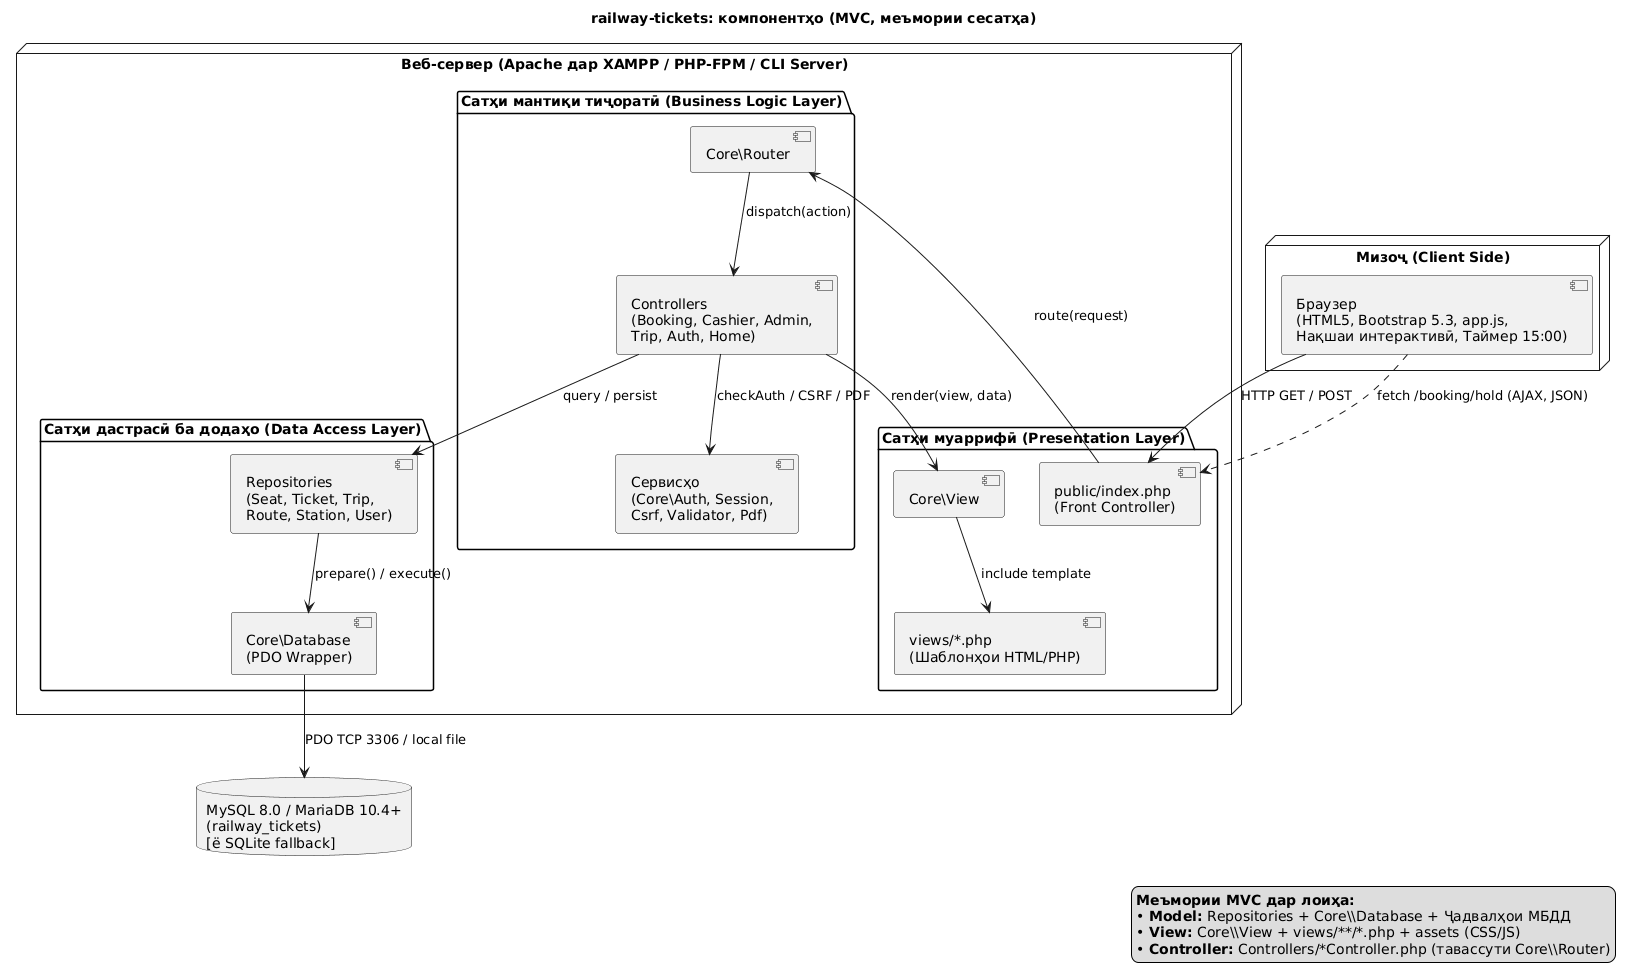

The diagram above was rendered by PlantUML. Its source (embedded in the PNG):
@startuml
title railway-tickets: компонентҳо (MVC, меъмории сесатҳа)

node "Мизоҷ (Client Side)" {
    [Браузер\n(HTML5, Bootstrap 5.3, app.js,\nНақшаи интерактивӣ, Таймер 15:00)] as Browser
}

node "Веб-сервер (Apache дар XAMPP / PHP-FPM / CLI Server)" {
    package "Сатҳи муаррифӣ (Presentation Layer)" {
        [public/index.php\n(Front Controller)] as Front
        [views/*.php\n(Шаблонҳои HTML/PHP)] as Views
        [Core\\View] as ViewEngine
    }

    package "Сатҳи мантиқи тиҷоратӣ (Business Logic Layer)" {
        [Core\\Router] as Router
        [Controllers\n(Booking, Cashier, Admin,\nTrip, Auth, Home)] as Controllers
        [Сервисҳо\n(Core\\Auth, Session,\nCsrf, Validator, Pdf)] as Services
    }

    package "Сатҳи дастрасӣ ба додаҳо (Data Access Layer)" {
        [Repositories\n(Seat, Ticket, Trip,\nRoute, Station, User)] as Repos
        [Core\\Database\n(PDO Wrapper)] as Db
    }
}

database "MySQL 8.0 / MariaDB 10.4+\n(railway_tickets)\n[ё SQLite fallback]" as DB

Browser --> Front : HTTP GET / POST
Browser ..> Front : fetch /booking/hold (AJAX, JSON)
Front --> Router : route(request)
Router --> Controllers : dispatch(action)
Controllers --> Services : checkAuth / CSRF / PDF
Controllers --> Repos : query / persist
Controllers --> ViewEngine : render(view, data)
ViewEngine --> Views : include template
Repos --> Db : prepare() / execute()
Db --> DB : PDO TCP 3306 / local file

legend right
  <b>Меъмории MVC дар лоиҳа:</b>
  • <b>Model:</b> Repositories + Core\\Database + Ҷадвалҳои МБДД
  • <b>View:</b> Core\\View + views/**/*.php + assets (CSS/JS)
  • <b>Controller:</b> Controllers/*Controller.php (тавассути Core\\Router)
endlegend
@enduml